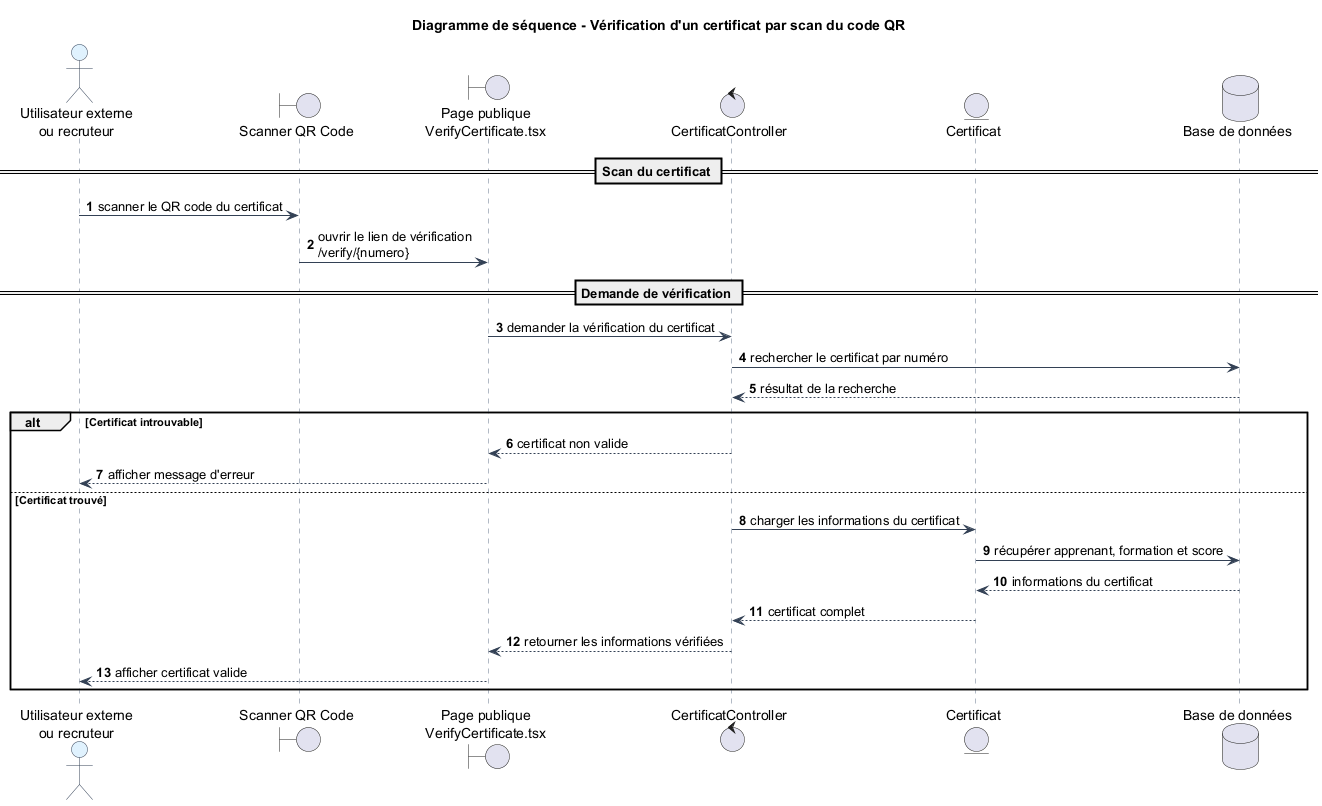

The diagram above was rendered by PlantUML. Its source (embedded in the PNG):
@startuml
title Diagramme de séquence - Vérification d'un certificat par scan du code QR

skinparam backgroundColor #FFFFFF
skinparam sequence {
  ArrowColor #334155
  LifeLineBorderColor #64748B
  LifeLineBackgroundColor #F8FAFC
  ParticipantBorderColor #334155
  ParticipantBackgroundColor #F1F5F9
  ActorBorderColor #334155
  ActorBackgroundColor #E0F2FE
  DatabaseBorderColor #334155
  DatabaseBackgroundColor #ECFDF5
}

autonumber

actor "Utilisateur externe\nou recruteur" as Visiteur
boundary "Scanner QR Code" as Scanner
boundary "Page publique\nVerifyCertificate.tsx" as Interface
control "CertificatController" as CertificatController
entity "Certificat" as Certificat
database "Base de données" as DB

== Scan du certificat ==

Visiteur -> Scanner : scanner le QR code du certificat
Scanner -> Interface : ouvrir le lien de vérification\n/verify/{numero}

== Demande de vérification ==

Interface -> CertificatController : demander la vérification du certificat
CertificatController -> DB : rechercher le certificat par numéro
DB --> CertificatController : résultat de la recherche

alt Certificat introuvable
    CertificatController --> Interface : certificat non valide
    Interface --> Visiteur : afficher message d'erreur
else Certificat trouvé
    CertificatController -> Certificat : charger les informations du certificat
    Certificat -> DB : récupérer apprenant, formation et score
    DB --> Certificat : informations du certificat
    Certificat --> CertificatController : certificat complet

    CertificatController --> Interface : retourner les informations vérifiées
    Interface --> Visiteur : afficher certificat valide
end

@enduml